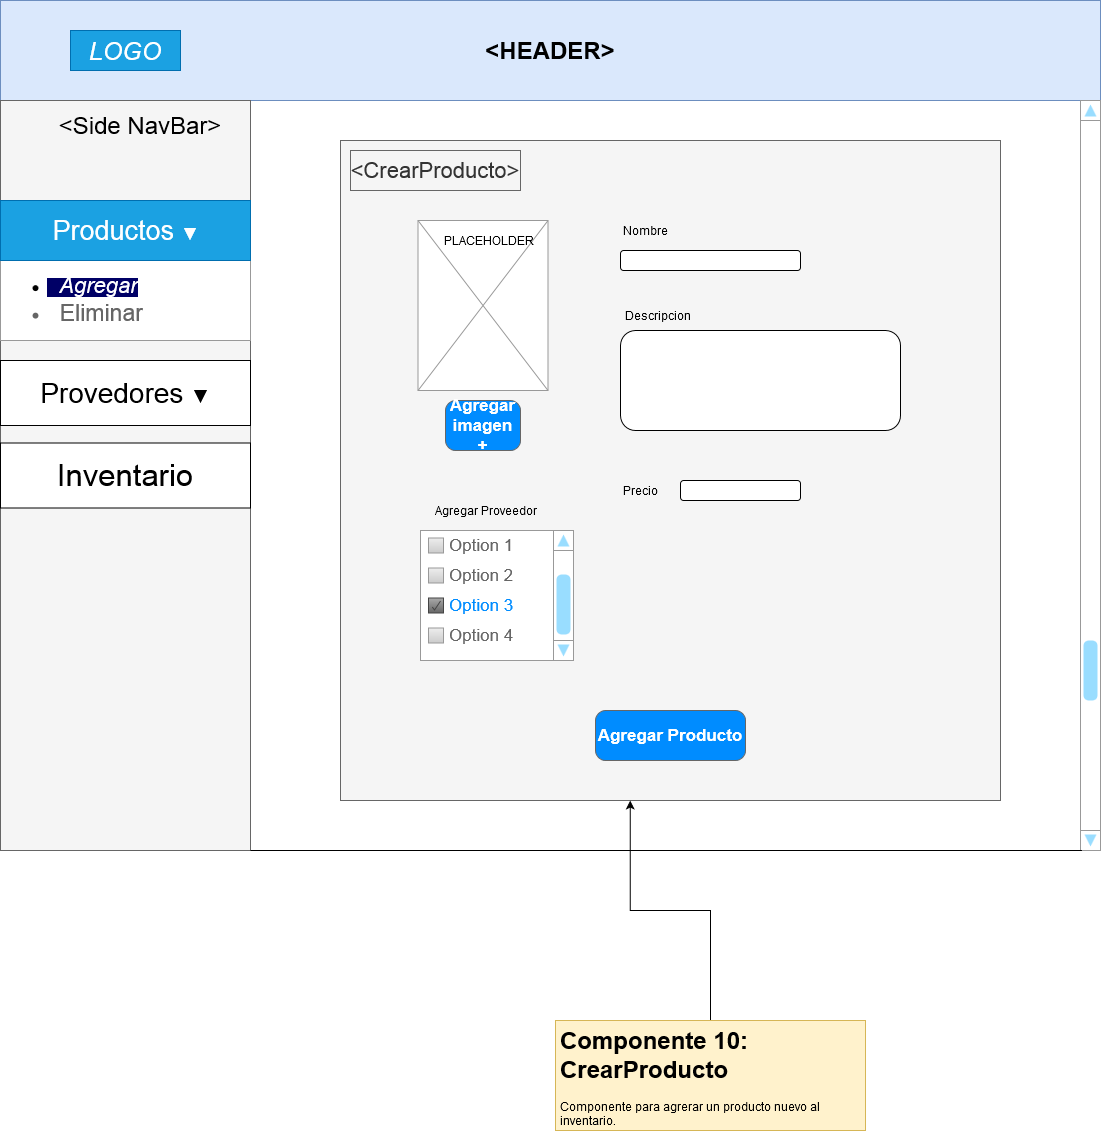

The diagram above was exported from draw.io. Its source (the exported page's mxGraphModel, read from the mxfile embedded in the PNG):
<mxGraphModel dx="868" dy="518" grid="1" gridSize="10" guides="1" tooltips="1" connect="1" arrows="1" fold="1" page="1" pageScale="1" pageWidth="1100" pageHeight="850" math="0" shadow="0">
  <root>
    <mxCell id="0" />
    <mxCell id="1" parent="0" />
    <mxCell id="cnqzPTQE9FA1bivrmR1H-2" value="&lt;h1&gt;&amp;lt;HEADER&amp;gt;&lt;br&gt;&lt;/h1&gt;" style="rounded=0;whiteSpace=wrap;html=1;fillColor=#dae8fc;strokeColor=#6c8ebf;" parent="1" vertex="1">
      <mxGeometry width="1100" height="100" as="geometry" />
    </mxCell>
    <mxCell id="cnqzPTQE9FA1bivrmR1H-3" value="" style="rounded=0;whiteSpace=wrap;html=1;fillColor=#f5f5f5;strokeColor=#666666;fontColor=#333333;" parent="1" vertex="1">
      <mxGeometry y="100" width="250" height="750" as="geometry" />
    </mxCell>
    <mxCell id="cnqzPTQE9FA1bivrmR1H-4" value="&lt;font style=&quot;font-size: 24px&quot;&gt;&amp;lt;Side NavBar&amp;gt;&lt;/font&gt;" style="text;html=1;strokeColor=none;fillColor=none;align=center;verticalAlign=middle;whiteSpace=wrap;rounded=0;" parent="1" vertex="1">
      <mxGeometry x="50" y="110" width="180" height="30" as="geometry" />
    </mxCell>
    <mxCell id="cnqzPTQE9FA1bivrmR1H-5" value="&lt;i&gt;&lt;font style=&quot;font-size: 25px&quot;&gt;LOGO&lt;/font&gt;&lt;/i&gt;" style="text;html=1;strokeColor=#006EAF;fillColor=#1ba1e2;align=center;verticalAlign=middle;whiteSpace=wrap;rounded=0;fontColor=#ffffff;" parent="1" vertex="1">
      <mxGeometry x="70" y="30" width="110" height="40" as="geometry" />
    </mxCell>
    <mxCell id="cnqzPTQE9FA1bivrmR1H-6" value="" style="strokeWidth=1;shadow=0;dashed=0;align=center;html=1;shape=mxgraph.mockup.forms.rrect;rSize=0;strokeColor=#999999;fillColor=#ffffff;" parent="1" vertex="1">
      <mxGeometry y="200" width="250" height="140" as="geometry" />
    </mxCell>
    <mxCell id="cnqzPTQE9FA1bivrmR1H-7" value="&lt;font style=&quot;font-size: 27px&quot;&gt;Productos &lt;/font&gt;▼" style="strokeWidth=1;shadow=0;dashed=0;align=center;html=1;shape=mxgraph.mockup.forms.rrect;rSize=0;strokeColor=#006EAF;fontSize=17;fillColor=#1ba1e2;resizeWidth=1;fontColor=#ffffff;" parent="cnqzPTQE9FA1bivrmR1H-6" vertex="1">
      <mxGeometry width="250" height="60" relative="1" as="geometry">
        <mxPoint as="offset" />
      </mxGeometry>
    </mxCell>
    <mxCell id="cnqzPTQE9FA1bivrmR1H-8" value="&lt;ul&gt;&lt;li&gt;&lt;span style=&quot;background-color: rgb(0 , 0 , 102)&quot;&gt;&lt;font color=&quot;#FFFFFF&quot;&gt;&lt;i&gt;&lt;font style=&quot;font-size: 22px&quot;&gt;&amp;nbsp; Agregar&lt;br&gt;&lt;/font&gt;&lt;/i&gt;&lt;/font&gt;&lt;/span&gt;&lt;/li&gt;&lt;/ul&gt;" style="strokeWidth=1;shadow=0;dashed=0;align=center;html=1;shape=mxgraph.mockup.forms.anchor;fontSize=17;align=left;spacingLeft=5;resizeWidth=1;strokeColor=#6c8ebf;fillColor=#dae8fc;" parent="cnqzPTQE9FA1bivrmR1H-6" vertex="1">
      <mxGeometry y="70.53052631578947" width="250" height="29.473684210526315" as="geometry" />
    </mxCell>
    <mxCell id="cnqzPTQE9FA1bivrmR1H-9" value="&lt;ul&gt;&lt;li&gt;&lt;font style=&quot;font-size: 23px&quot;&gt;&amp;nbsp; Eliminar&lt;/font&gt;&lt;/li&gt;&lt;/ul&gt;" style="strokeWidth=1;shadow=0;dashed=0;align=center;html=1;shape=mxgraph.mockup.forms.anchor;fontSize=17;fontColor=#666666;align=left;spacingLeft=5;resizeWidth=1;" parent="cnqzPTQE9FA1bivrmR1H-6" vertex="1">
      <mxGeometry y="100.00464396284829" width="250" height="24.705882352941178" as="geometry" />
    </mxCell>
    <mxCell id="cnqzPTQE9FA1bivrmR1H-23" value="" style="verticalLabelPosition=bottom;shadow=0;dashed=0;align=center;html=1;verticalAlign=top;strokeWidth=1;shape=mxgraph.mockup.navigation.scrollBar;strokeColor=#999999;barPos=20;fillColor2=#99ddff;strokeColor2=none;direction=north;" parent="1" vertex="1">
      <mxGeometry x="1080" y="100" width="20" height="750" as="geometry" />
    </mxCell>
    <mxCell id="cnqzPTQE9FA1bivrmR1H-24" value="&lt;font style=&quot;font-size: 28px&quot;&gt;Provedores &lt;/font&gt;&lt;font style=&quot;font-size: 19px&quot;&gt;▼&lt;/font&gt;" style="rounded=0;whiteSpace=wrap;html=1;" parent="1" vertex="1">
      <mxGeometry y="360" width="250" height="65" as="geometry" />
    </mxCell>
    <mxCell id="cnqzPTQE9FA1bivrmR1H-25" value="&lt;font style=&quot;font-size: 31px&quot;&gt;Inventario&lt;/font&gt;" style="rounded=0;whiteSpace=wrap;html=1;" parent="1" vertex="1">
      <mxGeometry y="442.5" width="250" height="65" as="geometry" />
    </mxCell>
    <mxCell id="cnqzPTQE9FA1bivrmR1H-32" value="" style="endArrow=none;html=1;exitX=1;exitY=1;exitDx=0;exitDy=0;entryX=0;entryY=0.07;entryDx=0;entryDy=0;entryPerimeter=0;" parent="1" source="cnqzPTQE9FA1bivrmR1H-3" target="cnqzPTQE9FA1bivrmR1H-23" edge="1">
      <mxGeometry width="50" height="50" relative="1" as="geometry">
        <mxPoint x="280" y="870" as="sourcePoint" />
        <mxPoint x="330" y="820" as="targetPoint" />
      </mxGeometry>
    </mxCell>
    <mxCell id="cnqzPTQE9FA1bivrmR1H-35" value="" style="whiteSpace=wrap;html=1;aspect=fixed;fillColor=#f5f5f5;strokeColor=#666666;fontColor=#333333;" parent="1" vertex="1">
      <mxGeometry x="340" y="140" width="660" height="660" as="geometry" />
    </mxCell>
    <mxCell id="cnqzPTQE9FA1bivrmR1H-38" value="" style="verticalLabelPosition=bottom;shadow=0;dashed=0;align=center;html=1;verticalAlign=top;strokeWidth=1;shape=mxgraph.mockup.graphics.simpleIcon;strokeColor=#999999;fillColor=#FFFFFF;" parent="1" vertex="1">
      <mxGeometry x="417.5" y="220" width="130" height="170" as="geometry" />
    </mxCell>
    <mxCell id="cnqzPTQE9FA1bivrmR1H-39" value="&lt;font style=&quot;font-size: 22px&quot;&gt;&amp;lt;CrearProducto&amp;gt;&lt;/font&gt;" style="text;html=1;align=center;verticalAlign=middle;whiteSpace=wrap;rounded=0;fillColor=#f5f5f5;strokeColor=#666666;fontColor=#333333;" parent="1" vertex="1">
      <mxGeometry x="350" y="150" width="170" height="40" as="geometry" />
    </mxCell>
    <mxCell id="cnqzPTQE9FA1bivrmR1H-40" value="&lt;div&gt;Agregar imagen &lt;br&gt;&lt;/div&gt;&lt;div&gt;+&lt;br&gt;&lt;/div&gt;" style="strokeWidth=1;shadow=0;dashed=0;align=center;html=1;shape=mxgraph.mockup.buttons.button;strokeColor=#666666;fontColor=#ffffff;mainText=;buttonStyle=round;fontSize=17;fontStyle=1;fillColor=#008cff;whiteSpace=wrap;" parent="1" vertex="1">
      <mxGeometry x="445" y="400" width="75" height="50" as="geometry" />
    </mxCell>
    <mxCell id="cnqzPTQE9FA1bivrmR1H-41" value="Nombre" style="text;html=1;strokeColor=none;fillColor=none;align=center;verticalAlign=middle;whiteSpace=wrap;rounded=0;" parent="1" vertex="1">
      <mxGeometry x="610" y="220" width="70" height="20" as="geometry" />
    </mxCell>
    <mxCell id="cnqzPTQE9FA1bivrmR1H-43" value="&lt;div&gt;Descripcion&lt;/div&gt;&lt;div&gt;&lt;br&gt;&lt;/div&gt;" style="text;html=1;strokeColor=none;fillColor=none;align=center;verticalAlign=middle;whiteSpace=wrap;rounded=0;" parent="1" vertex="1">
      <mxGeometry x="610" y="305" width="95" height="35" as="geometry" />
    </mxCell>
    <mxCell id="cnqzPTQE9FA1bivrmR1H-45" value="" style="rounded=1;whiteSpace=wrap;html=1;fillColor=#FFFFFF;" parent="1" vertex="1">
      <mxGeometry x="620" y="250" width="180" height="20" as="geometry" />
    </mxCell>
    <mxCell id="cnqzPTQE9FA1bivrmR1H-46" value="" style="rounded=1;whiteSpace=wrap;html=1;fillColor=#FFFFFF;" parent="1" vertex="1">
      <mxGeometry x="620" y="330" width="280" height="100" as="geometry" />
    </mxCell>
    <mxCell id="cnqzPTQE9FA1bivrmR1H-47" value="Precio" style="text;html=1;strokeColor=none;fillColor=none;align=center;verticalAlign=middle;whiteSpace=wrap;rounded=0;" parent="1" vertex="1">
      <mxGeometry x="620" y="480" width="40" height="20" as="geometry" />
    </mxCell>
    <mxCell id="cnqzPTQE9FA1bivrmR1H-48" value="" style="rounded=1;whiteSpace=wrap;html=1;fillColor=#FFFFFF;" parent="1" vertex="1">
      <mxGeometry x="680" y="480" width="120" height="20" as="geometry" />
    </mxCell>
    <mxCell id="cnqzPTQE9FA1bivrmR1H-50" value="PLACEHOLDER" style="text;html=1;strokeColor=none;fillColor=none;align=center;verticalAlign=middle;whiteSpace=wrap;rounded=0;" parent="1" vertex="1">
      <mxGeometry x="457" y="230" width="63" height="20" as="geometry" />
    </mxCell>
    <mxCell id="cnqzPTQE9FA1bivrmR1H-51" value="Agregar Producto" style="strokeWidth=1;shadow=0;dashed=0;align=center;html=1;shape=mxgraph.mockup.buttons.button;strokeColor=#666666;fontColor=#ffffff;mainText=;buttonStyle=round;fontSize=17;fontStyle=1;fillColor=#008cff;whiteSpace=wrap;" parent="1" vertex="1">
      <mxGeometry x="595" y="710" width="150" height="50" as="geometry" />
    </mxCell>
    <mxCell id="cnqzPTQE9FA1bivrmR1H-53" value="Agregar Proveedor" style="text;html=1;strokeColor=none;fillColor=none;align=center;verticalAlign=middle;whiteSpace=wrap;rounded=0;" parent="1" vertex="1">
      <mxGeometry x="417.5" y="500" width="135" height="20" as="geometry" />
    </mxCell>
    <mxCell id="cnqzPTQE9FA1bivrmR1H-54" value="" style="strokeWidth=1;shadow=0;dashed=0;align=center;html=1;shape=mxgraph.mockup.forms.rrect;rSize=0;strokeColor=#999999;fillColor=#ffffff;recursiveResize=0;" parent="1" vertex="1">
      <mxGeometry x="420" y="530" width="153" height="130" as="geometry" />
    </mxCell>
    <mxCell id="cnqzPTQE9FA1bivrmR1H-55" value="Option 1" style="strokeWidth=1;shadow=0;dashed=0;align=center;html=1;shape=mxgraph.mockup.forms.rrect;rSize=0;fillColor=#eeeeee;strokeColor=#999999;gradientColor=#cccccc;align=left;spacingLeft=4;fontSize=17;fontColor=#666666;labelPosition=right;" parent="cnqzPTQE9FA1bivrmR1H-54" vertex="1">
      <mxGeometry x="8" y="7.5" width="15" height="15" as="geometry" />
    </mxCell>
    <mxCell id="cnqzPTQE9FA1bivrmR1H-56" value="Option 2" style="strokeWidth=1;shadow=0;dashed=0;align=center;html=1;shape=mxgraph.mockup.forms.rrect;rSize=0;fillColor=#eeeeee;strokeColor=#999999;gradientColor=#cccccc;align=left;spacingLeft=4;fontSize=17;fontColor=#666666;labelPosition=right;" parent="cnqzPTQE9FA1bivrmR1H-54" vertex="1">
      <mxGeometry x="8" y="37.5" width="15" height="15" as="geometry" />
    </mxCell>
    <mxCell id="cnqzPTQE9FA1bivrmR1H-57" value="Option 3" style="strokeWidth=1;shadow=0;dashed=0;align=center;html=1;shape=mxgraph.mockup.forms.checkbox;rSize=0;resizable=0;fillColor=#aaaaaa;strokeColor=#444444;gradientColor=#666666;align=left;spacingLeft=4;fontSize=17;fontColor=#008cff;labelPosition=right;" parent="cnqzPTQE9FA1bivrmR1H-54" vertex="1">
      <mxGeometry x="8" y="67.5" width="15" height="15" as="geometry" />
    </mxCell>
    <mxCell id="cnqzPTQE9FA1bivrmR1H-58" value="Option 4" style="strokeWidth=1;shadow=0;dashed=0;align=center;html=1;shape=mxgraph.mockup.forms.rrect;rSize=0;fillColor=#eeeeee;strokeColor=#999999;gradientColor=#cccccc;align=left;spacingLeft=4;fontSize=17;fontColor=#666666;labelPosition=right;" parent="cnqzPTQE9FA1bivrmR1H-54" vertex="1">
      <mxGeometry x="8" y="97.5" width="15" height="15" as="geometry" />
    </mxCell>
    <mxCell id="cnqzPTQE9FA1bivrmR1H-59" value="" style="verticalLabelPosition=bottom;shadow=0;dashed=0;align=center;html=1;verticalAlign=top;strokeWidth=1;shape=mxgraph.mockup.navigation.scrollBar;strokeColor=#999999;barPos=20;fillColor2=#99ddff;strokeColor2=none;direction=north;fillColor=#FFFFFF;" parent="cnqzPTQE9FA1bivrmR1H-54" vertex="1">
      <mxGeometry x="133" width="20" height="130" as="geometry" />
    </mxCell>
    <mxCell id="M8kgBegOaD-96C8BDJ6E-3" style="edgeStyle=orthogonalEdgeStyle;rounded=0;orthogonalLoop=1;jettySize=auto;html=1;entryX=0.439;entryY=1;entryDx=0;entryDy=0;entryPerimeter=0;" parent="1" source="M8kgBegOaD-96C8BDJ6E-2" target="cnqzPTQE9FA1bivrmR1H-35" edge="1">
      <mxGeometry relative="1" as="geometry" />
    </mxCell>
    <mxCell id="M8kgBegOaD-96C8BDJ6E-2" value="&lt;h1&gt;Componente 10: CrearProducto&lt;br&gt;&lt;/h1&gt;&lt;p&gt;Componente para agrerar un producto nuevo al inventario.&lt;br&gt;&lt;/p&gt;" style="text;html=1;strokeColor=#d6b656;fillColor=#fff2cc;spacing=5;spacingTop=-20;whiteSpace=wrap;overflow=hidden;rounded=0;" parent="1" vertex="1">
      <mxGeometry x="555" y="1020" width="310" height="110" as="geometry" />
    </mxCell>
  </root>
</mxGraphModel>